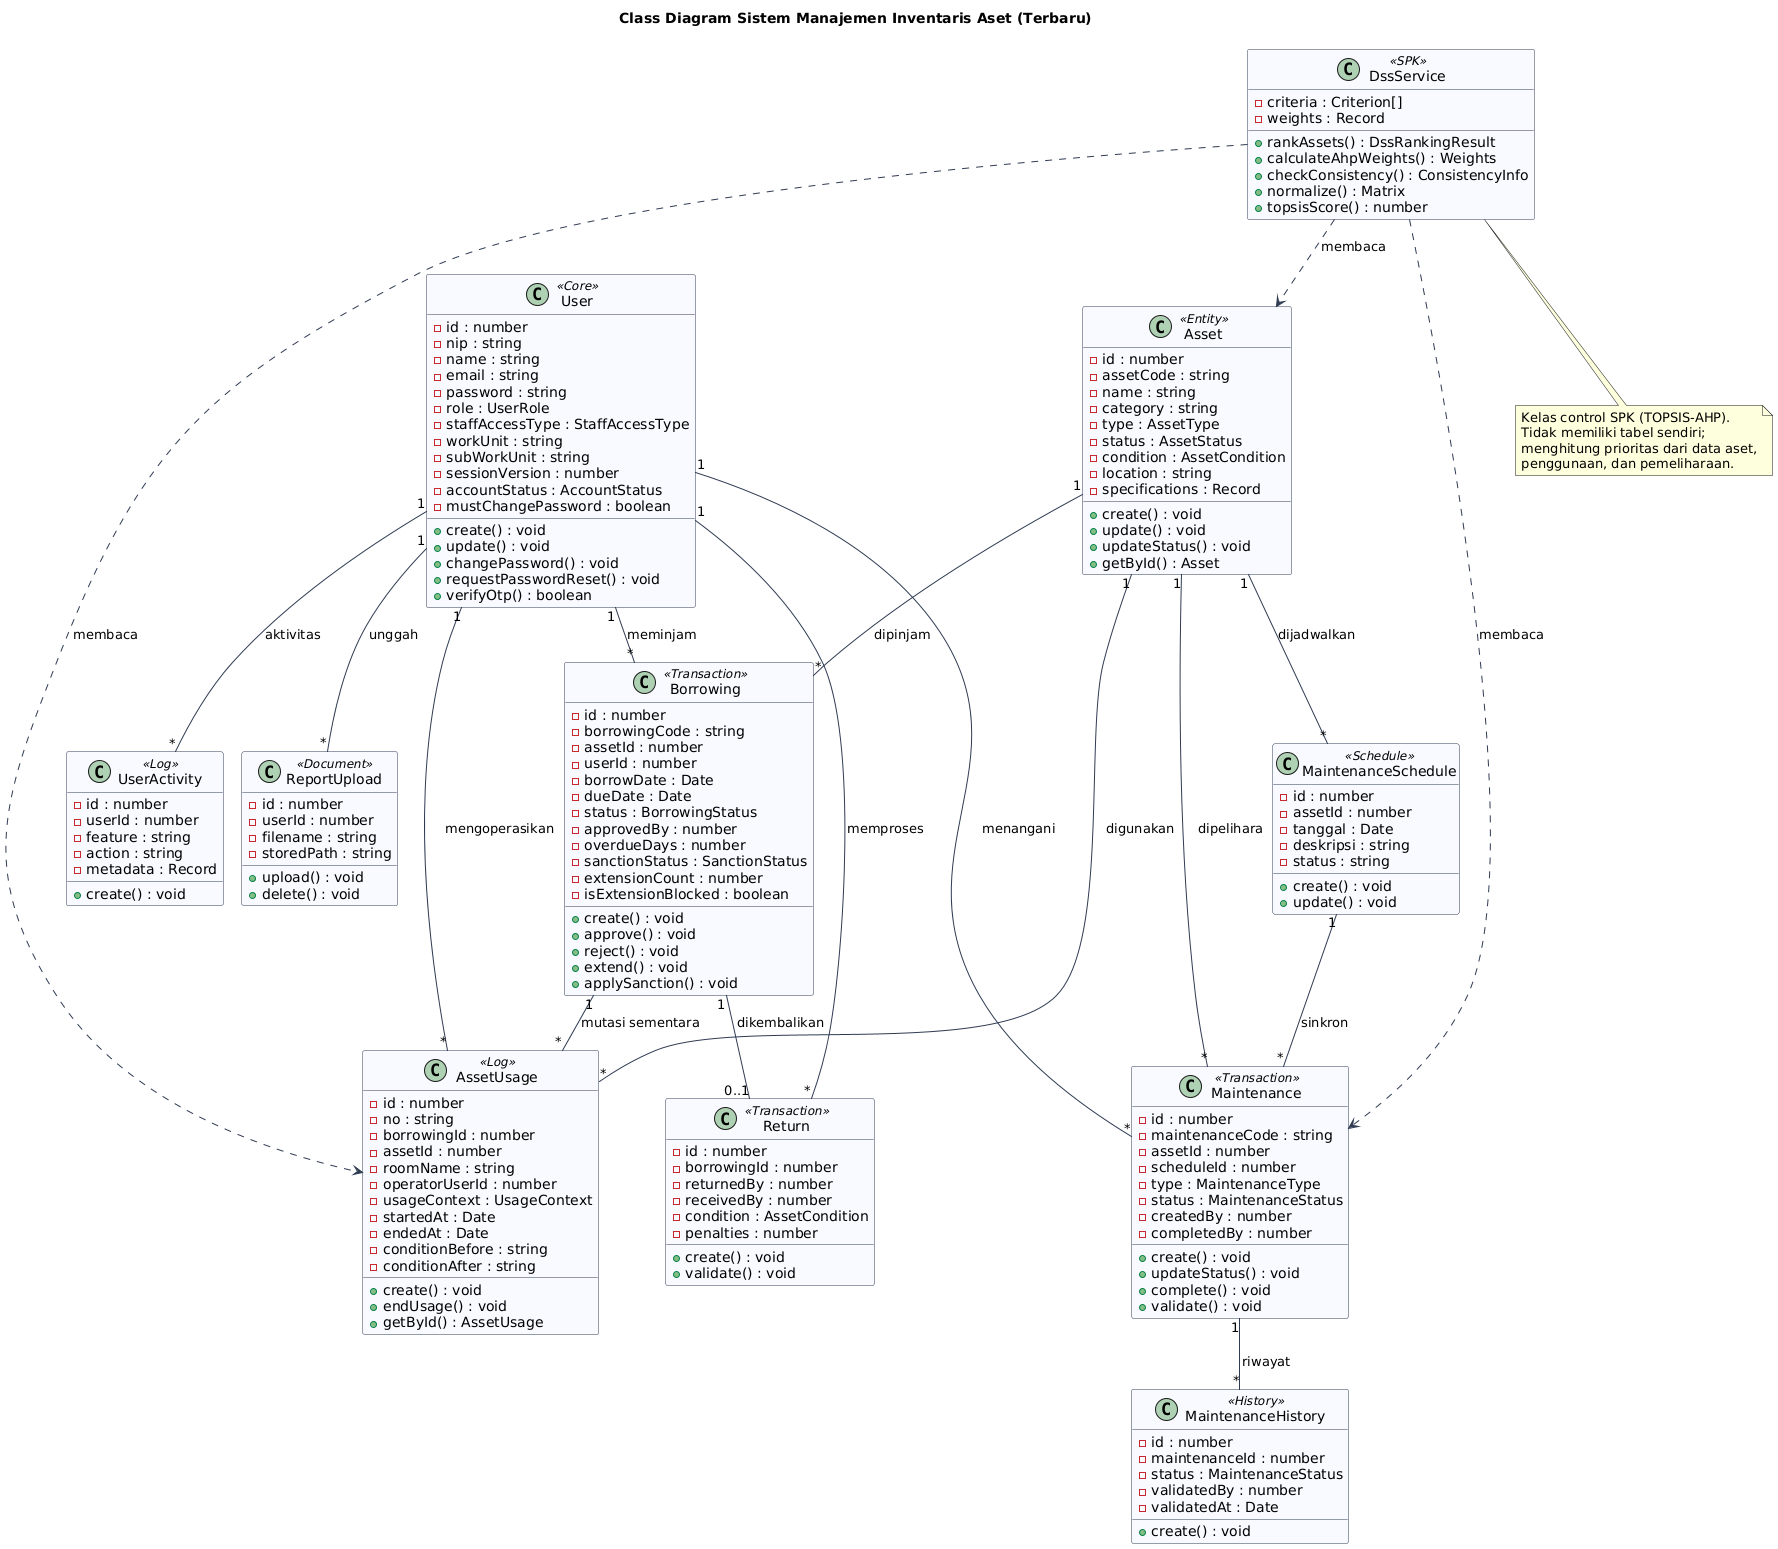

The diagram above was rendered by PlantUML. Its source (embedded in the PNG):
@startuml
!pragma layout smetana
title Class Diagram Sistem Manajemen Inventaris Aset (Terbaru)
skinparam shadowing false
skinparam linetype ortho
skinparam class {
  BackgroundColor #F8FAFF
  BorderColor #2F3B52
  ArrowColor #2F3B52
}

class User <<Core>> {
  - id : number
  - nip : string
  - name : string
  - email : string
  - password : string
  - role : UserRole
  - staffAccessType : StaffAccessType
  - workUnit : string
  - subWorkUnit : string
  - sessionVersion : number
  - accountStatus : AccountStatus
  - mustChangePassword : boolean
  + create() : void
  + update() : void
  + changePassword() : void
  + requestPasswordReset() : void
  + verifyOtp() : boolean
}

class Asset <<Entity>> {
  - id : number
  - assetCode : string
  - name : string
  - category : string
  - type : AssetType
  - status : AssetStatus
  - condition : AssetCondition
  - location : string
  - specifications : Record
  + create() : void
  + update() : void
  + updateStatus() : void
  + getById() : Asset
}

class Borrowing <<Transaction>> {
  - id : number
  - borrowingCode : string
  - assetId : number
  - userId : number
  - borrowDate : Date
  - dueDate : Date
  - status : BorrowingStatus
  - approvedBy : number
  - overdueDays : number
  - sanctionStatus : SanctionStatus
  - extensionCount : number
  - isExtensionBlocked : boolean
  + create() : void
  + approve() : void
  + reject() : void
  + extend() : void
  + applySanction() : void
}

class Return <<Transaction>> {
  - id : number
  - borrowingId : number
  - returnedBy : number
  - receivedBy : number
  - condition : AssetCondition
  - penalties : number
  + create() : void
  + validate() : void
}

class AssetUsage <<Log>> {
  - id : number
  - no : string
  - borrowingId : number
  - assetId : number
  - roomName : string
  - operatorUserId : number
  - usageContext : UsageContext
  - startedAt : Date
  - endedAt : Date
  - conditionBefore : string
  - conditionAfter : string
  + create() : void
  + endUsage() : void
  + getById() : AssetUsage
}

class MaintenanceSchedule <<Schedule>> {
  - id : number
  - assetId : number
  - tanggal : Date
  - deskripsi : string
  - status : string
  + create() : void
  + update() : void
}

class Maintenance <<Transaction>> {
  - id : number
  - maintenanceCode : string
  - assetId : number
  - scheduleId : number
  - type : MaintenanceType
  - status : MaintenanceStatus
  - createdBy : number
  - completedBy : number
  + create() : void
  + updateStatus() : void
  + complete() : void
  + validate() : void
}

class MaintenanceHistory <<History>> {
  - id : number
  - maintenanceId : number
  - status : MaintenanceStatus
  - validatedBy : number
  - validatedAt : Date
  + create() : void
}

class DssService <<SPK>> {
  - criteria : Criterion[]
  - weights : Record
  + rankAssets() : DssRankingResult
  + calculateAhpWeights() : Weights
  + checkConsistency() : ConsistencyInfo
  + normalize() : Matrix
  + topsisScore() : number
}

class UserActivity <<Log>> {
  - id : number
  - userId : number
  - feature : string
  - action : string
  - metadata : Record
  + create() : void
}

class ReportUpload <<Document>> {
  - id : number
  - userId : number
  - filename : string
  - storedPath : string
  + upload() : void
  + delete() : void
}

User "1" -- "*" Borrowing : meminjam
Asset "1" -- "*" Borrowing : dipinjam
Borrowing "1" -- "0..1" Return : dikembalikan
User "1" -- "*" Return : memproses
Asset "1" -- "*" AssetUsage : digunakan
User "1" -- "*" AssetUsage : mengoperasikan
Borrowing "1" -- "*" AssetUsage : mutasi sementara
Asset "1" -- "*" MaintenanceSchedule : dijadwalkan
Asset "1" -- "*" Maintenance : dipelihara
MaintenanceSchedule "1" -- "*" Maintenance : sinkron
Maintenance "1" -- "*" MaintenanceHistory : riwayat
User "1" -- "*" Maintenance : menangani
User "1" -- "*" UserActivity : aktivitas
User "1" -- "*" ReportUpload : unggah
DssService ..> Asset : membaca
DssService ..> AssetUsage : membaca
DssService ..> Maintenance : membaca

note bottom of DssService
  Kelas control SPK (TOPSIS-AHP).
  Tidak memiliki tabel sendiri;
  menghitung prioritas dari data aset,
  penggunaan, dan pemeliharaan.
end note
@enduml